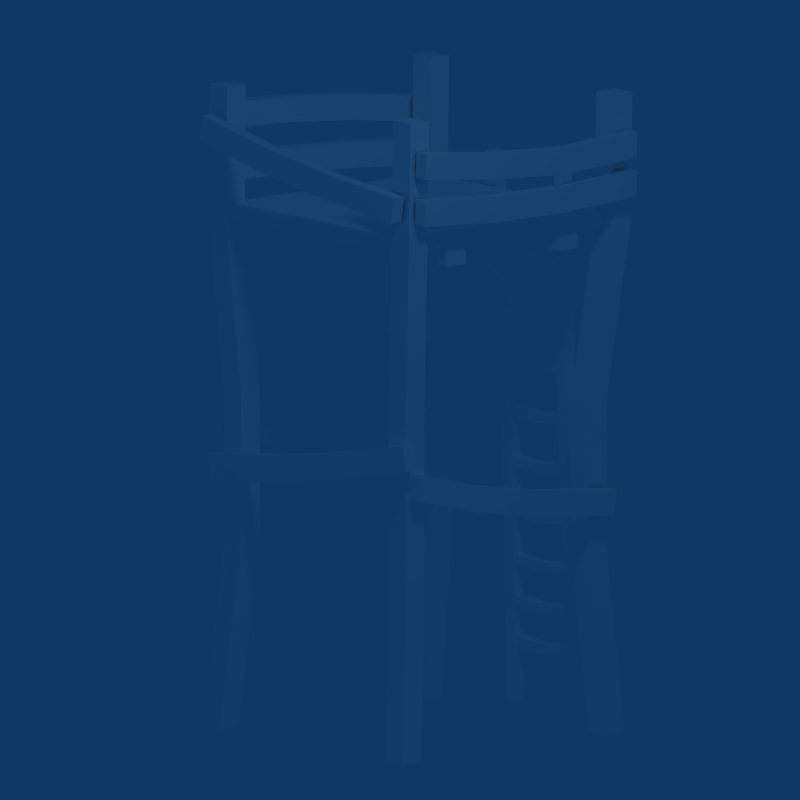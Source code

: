 # Source: Lookout.blend  (saved by Blender 2.49.2; exported with 4.5.12 LTS)
import bpy
from mathutils import Matrix  # noqa: F401  (used for matrix-valued properties, if any)

bpy.ops.wm.read_factory_settings(use_empty=True)
scene = bpy.context.scene
scene.name = 'Scene'

# ---- collections
col_collection_1 = bpy.data.collections.new('Collection 1'); scene.collection.children.link(col_collection_1)

# ---- materials (node trees are filled in below, after node groups)
mat_lookout = bpy.data.materials.new('Lookout')
mat_lookout.alpha_threshold = 0.0
mat_lookout.diffuse_color = (1.0, 1.0, 1.0, 1.0)
mat_lookout.roughness = 0.5
mat_lookout.specular_intensity = 0.08795
mat_lookout.line_color = (0.0, 0.0, 0.0, 1.0)

# ---- node groups
ng_auto_smooth = bpy.data.node_groups.new('Auto Smooth', 'GeometryNodeTree')
_s = ng_auto_smooth.interface.new_socket(name='Geometry', in_out='OUTPUT', socket_type='NodeSocketGeometry')
_s = ng_auto_smooth.interface.new_socket(name='Geometry', in_out='INPUT', socket_type='NodeSocketGeometry')
_s = ng_auto_smooth.interface.new_socket(name='Angle', in_out='INPUT', socket_type='NodeSocketFloat')
_s.subtype = 'ANGLE'
_s.min_value = 0.0
_s.max_value = 3.142
ng_auto_smooth.is_modifier = True
_N = ng_auto_smooth.nodes; _L = ng_auto_smooth.links
n0 = _N.new('NodeGroupOutput'); n0.name = 'Group Output'; n0.location = (480, -100)
n1 = _N.new('NodeGroupInput'); n1.name = 'Group Input'; n1.location = (-420, -300)
n2 = _N.new('NodeGroupInput'); n2.name = 'Group Input.001'; n2.location = (-60, -100)
n3 = _N.new('GeometryNodeSetShadeSmooth'); n3.name = 'Set Shade Smooth'; n3.location = (120, -100)
n3.domain = 'EDGE'
n4 = _N.new('GeometryNodeSetShadeSmooth'); n4.name = 'Set Shade Smooth.001'; n4.location = (300, -100)
n5 = _N.new('GeometryNodeInputMeshEdgeAngle'); n5.name = 'Edge Angle'; n5.location = (-420, -220)
n6 = _N.new('GeometryNodeInputEdgeSmooth'); n6.name = 'Is Edge Smooth'; n6.location = (-60, -160)
n7 = _N.new('GeometryNodeInputShadeSmooth'); n7.name = 'Is Face Smooth'; n7.location = (-240, -340)
n8 = _N.new('FunctionNodeBooleanMath'); n8.name = 'Boolean Math'; n8.location = (-60, -220)
n9 = _N.new('FunctionNodeCompare'); n9.name = 'Compare'; n9.location = (-240, -180)
n9.operation = 'LESS_EQUAL'
_L.new(n5.outputs[0], n9.inputs[0])
_L.new(n4.outputs[0], n0.inputs[0])
_L.new(n1.outputs[1], n9.inputs[1])
_L.new(n9.outputs[0], n8.inputs[0])
_L.new(n7.outputs[0], n8.inputs[1])
_L.new(n2.outputs[0], n3.inputs[0])
_L.new(n6.outputs[0], n3.inputs[1])
_L.new(n3.outputs[0], n4.inputs[0])
_L.new(n8.outputs[0], n3.inputs[2])
n0.is_active_output = True

# ---- material node trees

# ---- world
world_world = bpy.data.worlds.new('World'); scene.world = world_world
world_world.color = (0.05656, 0.2208, 0.4)
world_world.use_sun_shadow = False
world_world.sun_shadow_jitter_overblur = 0.0
world_world.cycles.sampling_method = 'MANUAL'
world_world.cycles.sample_map_resolution = 256

# ---- cameras
cam_camera = bpy.data.cameras.new('Camera')
cam_camera.type = 'ORTHO'
cam_camera.passepartout_alpha = 0.2
cam_camera.clip_end = 100.0
cam_camera.lens = 35.0
cam_camera.ortho_scale = 11.79
cam_camera.show_passepartout = False
cam_camera.show_safe_areas = True
cam_camera.dof.focus_distance = 0.0
cam_camera.dof.aperture_fstop = 128.0

# ---- lights
light_spot = bpy.data.lights.new('Spot', 'POINT')
light_spot.transmission_factor = 0.0
light_spot.cutoff_distance = 30.0
light_spot.energy = 365.4
light_spot.shadow_buffer_clip_start = 1.001
light_spot.shadow_soft_size = 1.0
light_spot.shadow_maximum_resolution = 0.006
light_spot.use_absolute_resolution = True
light_spot.cycles.use_multiple_importance_sampling = False

# ---- meshes
me_lookout = bpy.data.meshes.new('Lookout')
me_lookout.from_pydata([(1.917, -2.004, 7.851), (-2.144, -2.004, 7.851), (-2.144, 2.057, 7.851), (1.917, 2.057, 7.851), (1.917, 2.057, 7.598), (-2.144, 2.057, 7.598), (-2.144, -2.004, 7.598), (1.917, -2.004, 7.598), (-1.922, -2.162, 0.02708), (-2.298, -2.162, 0.02708), (-2.298, -1.787, 0.02708), (-1.922, -1.787, 0.02708), (-1.922, -1.787, 9.627), (-2.298, -1.787, 9.627), (-2.298, -2.162, 9.627), (-1.922, -2.162, 9.627), (-1.742, -1.601, 5.06), (-2.117, -1.601, 5.06), (-1.742, -1.976, 5.06), (-2.117, -1.976, 5.06), (-1.649, -1.643, 2.714), (-2.024, -1.643, 2.714), (-1.649, -2.018, 2.714), (-2.024, -2.018, 2.714), (-1.922, -1.787, 7.675), (-2.298, -1.787, 7.675), (-1.922, -2.162, 7.675), (-2.298, -2.162, 7.675), (1.729, -2.191, 7.675), (2.104, -2.191, 7.675), (1.729, -1.815, 7.675), (2.104, -1.815, 7.675), (1.405, -1.865, 2.646), (1.781, -1.865, 2.646), (1.405, -1.49, 2.646), (1.781, -1.49, 2.646), (1.467, -1.973, 5.079), (1.842, -1.973, 5.079), (1.467, -1.597, 5.079), (1.842, -1.597, 5.079), (2.104, -2.191, 9.627), (1.729, -2.191, 9.627), (1.729, -1.815, 9.627), (2.104, -1.815, 9.627), (2.104, -1.815, 0.02708), (1.729, -1.815, 0.02708), (1.729, -2.191, 0.02708), (2.104, -2.191, 0.02708), (2.104, 1.873, 0.02708), (1.729, 1.873, 0.02708), (1.729, 2.248, 0.02708), (2.104, 2.248, 0.02708), (2.104, 2.248, 9.627), (1.729, 2.248, 9.627), (1.729, 1.873, 9.627), (2.104, 1.873, 9.627), (1.858, 2.04, 5.055), (1.482, 2.04, 5.055), (1.858, 1.665, 5.055), (1.482, 1.665, 5.055), (1.927, 2.019, 2.703), (1.552, 2.019, 2.703), (1.927, 1.644, 2.703), (1.552, 1.644, 2.703), (2.104, 2.248, 7.675), (1.729, 2.248, 7.675), (2.104, 1.873, 7.675), (1.729, 1.873, 7.675), (-2.298, 1.901, 7.675), (-1.922, 1.901, 7.675), (-2.298, 2.277, 7.675), (-1.922, 2.277, 7.675), (-1.909, 1.718, 2.653), (-1.533, 1.718, 2.653), (-1.909, 2.093, 2.653), (-1.533, 2.093, 2.653), (-1.911, 1.618, 5.006), (-1.536, 1.618, 5.006), (-1.911, 1.993, 5.006), (-1.536, 1.993, 5.006), (-1.922, 1.901, 9.627), (-2.298, 1.901, 9.627), (-2.298, 2.277, 9.627), (-1.922, 2.277, 9.627), (-1.922, 2.277, 0.02708), (-2.298, 2.277, 0.02708), (-2.298, 1.901, 0.02708), (-1.922, 1.901, 0.02708), (-2.338, 2.156, 8.971), (-2.338, 2.125, 8.584), (-2.547, 2.156, 8.971), (-2.547, 2.125, 8.584), (-2.547, -2.097, 8.916), (-2.547, -2.067, 9.303), (-2.338, -2.097, 8.916), (-2.338, -2.067, 9.303), (-2.338, -2.077, 8.506), (-2.338, -2.093, 8.118), (-2.547, -2.077, 8.506), (-2.547, -2.093, 8.118), (-2.547, 2.139, 7.943), (-2.547, 2.155, 8.331), (-2.338, 2.139, 7.943), (-2.338, 2.155, 8.331), (2.045, -2.449, 8.536), (1.984, -2.449, 8.153), (2.045, -2.239, 8.536), (1.984, -2.239, 8.153), (-2.199, -2.239, 8.818), (-2.138, -2.239, 9.201), (-2.199, -2.449, 8.818), (-2.138, -2.449, 9.201), (2.137, -2.102, 8.498), (2.137, -2.102, 8.11), (2.346, -2.102, 8.498), (2.346, -2.102, 8.11), (2.346, 2.134, 8.11), (2.346, 2.134, 8.498), (2.137, 2.134, 8.11), (2.137, 2.134, 8.498), (2.137, 2.14, 9.072), (2.137, 2.128, 8.684), (2.346, 2.14, 9.072), (2.346, 2.128, 8.684), (2.346, -2.105, 8.815), (2.346, -2.094, 9.202), (2.137, -2.105, 8.815), (2.137, -2.094, 9.202), (0.5785, -2.239, 8.302), (-0.816, -2.239, 8.524), (0.5785, -2.449, 8.302), (-0.816, -2.449, 8.524), (0.6393, -2.239, 8.685), (-0.7551, -2.239, 8.907), (0.6393, -2.449, 8.685), (-0.7551, -2.449, 8.907), (-2.547, 0.7236, 8.769), (-2.547, -0.684, 8.88), (-2.338, 0.7236, 8.769), (-2.338, -0.684, 8.88), (-2.547, 0.754, 9.156), (-2.547, -0.6536, 9.266), (-2.338, 0.754, 9.156), (-2.338, -0.6536, 9.266), (-2.338, -0.6643, 8.495), (-2.338, 0.7465, 8.437), (-2.547, -0.6643, 8.495), (-2.547, 0.7465, 8.437), (-2.338, -0.6803, 8.107), (-2.338, 0.7304, 8.049), (-2.547, -0.6803, 8.107), (-2.547, 0.7304, 8.049), (2.137, 0.7289, 8.98), (2.137, -0.6811, 9.054), (2.346, 0.7289, 8.98), (2.346, -0.6811, 9.054), (2.137, 0.7085, 8.592), (2.137, -0.7015, 8.667), (2.346, 0.7085, 8.592), (2.346, -0.7015, 8.667), (2.346, -0.6904, 8.021), (2.346, 0.7216, 8.021), (2.137, -0.6904, 8.021), (2.137, 0.7216, 8.021), (2.346, -0.6904, 8.409), (2.346, 0.7216, 8.409), (2.137, -0.6904, 8.409), (2.137, 0.7216, 8.409), (-0.8031, -2.175, 4.268), (0.5908, -2.156, 4.492), (-0.8059, -1.966, 4.268), (0.588, -1.946, 4.492), (-0.7414, -2.175, 3.885), (0.6525, -2.156, 4.109), (-0.7443, -1.966, 3.885), (0.6496, -1.946, 4.109), (-2.209, -2.195, 4.117), (-2.147, -2.195, 3.734), (-2.211, -1.985, 4.116), (-2.15, -1.985, 3.733), (2.032, -1.927, 4.406), (1.97, -1.927, 4.789), (2.035, -2.137, 4.406), (1.973, -2.137, 4.789), (1.805, -1.798, 4.32), (1.801, -1.859, 3.937), (2.015, -1.807, 4.32), (2.011, -1.868, 3.937), (2.062, -0.6621, 3.636), (1.852, -0.6532, 3.637), (2.066, -0.6015, 4.019), (1.856, -0.5925, 4.02), (1.903, 0.5233, 3.843), (1.9, 0.4627, 3.46), (2.113, 0.5143, 3.842), (2.109, 0.4537, 3.459), (1.962, 1.928, 3.337), (2.171, 1.919, 3.336), (2.175, 1.98, 3.719), (1.965, 1.988, 3.72), (-1.982, 1.882, 5.137), (-2.054, 1.928, 5.516), (-2.188, 1.881, 5.098), (-2.26, 1.927, 5.477), (-2.443, -1.897, 5.895), (-2.372, -1.943, 5.517), (-2.237, -1.896, 5.934), (-2.166, -1.942, 5.555), (-2.321, 0.6521, 5.545), (-2.382, -0.6227, 5.684), (-2.311, -0.6685, 5.305), (-2.25, 0.6062, 5.194), (-2.176, -0.6215, 5.723), (-2.115, 0.6533, 5.583), (-2.105, -0.6673, 5.344), (-2.044, 0.6074, 5.205), (-1.976, 0.6517, 4.376), (-2.04, -0.6206, 4.217), (-2.027, 0.6076, 4.758), (-2.092, -0.6647, 4.599), (-2.182, 0.6524, 4.376), (-2.248, -0.6134, 4.19), (-2.3, -0.6576, 4.572), (-2.235, 0.6147, 4.731), (-2.102, -1.91, 4.128), (-2.153, -1.954, 4.51), (-2.31, -1.902, 4.1), (-2.361, -1.947, 4.482), (-2.167, 1.87, 4.96), (-2.115, 1.914, 4.578), (-1.959, 1.863, 4.987), (-1.907, 1.907, 4.605), (-0.6814, 2.248, 8.381), (-0.6814, 2.055, 8.368), (-0.8742, 2.055, 8.368), (-0.8742, 2.248, 8.381), (-0.8742, 2.798, 0.09108), (-0.8742, 2.606, 0.0783), (-0.6814, 2.606, 0.0783), (-0.6814, 2.798, 0.09108), (-0.7463, 2.523, 4.236), (-0.7463, 2.331, 4.223), (-0.5535, 2.523, 4.236), (-0.5535, 2.331, 4.223), (-0.7874, 2.661, 2.164), (-0.7874, 2.468, 2.151), (-0.5946, 2.661, 2.164), (-0.5946, 2.468, 2.151), (-0.7874, 2.385, 6.308), (-0.7874, 2.193, 6.296), (-0.5946, 2.385, 6.308), (-0.5946, 2.193, 6.296), (0.5324, 2.193, 6.296), (0.5324, 2.385, 6.308), (0.7252, 2.193, 6.296), (0.7252, 2.385, 6.308), (0.5324, 2.468, 2.151), (0.5324, 2.661, 2.164), (0.7252, 2.468, 2.151), (0.7252, 2.661, 2.164), (0.4912, 2.331, 4.223), (0.4912, 2.523, 4.236), (0.6841, 2.331, 4.223), (0.6841, 2.523, 4.236), (0.6191, 2.798, 0.09108), (0.6191, 2.606, 0.0783), (0.812, 2.606, 0.0783), (0.812, 2.798, 0.09108), (0.812, 2.248, 8.381), (0.812, 2.055, 8.368), (0.6191, 2.055, 8.368), (0.6191, 2.248, 8.381), (0.681, 2.718, 1.091), (0.681, 2.724, 0.9422), (0.681, 2.576, 0.936), (0.681, 2.569, 1.084), (-0.7458, 2.724, 0.9422), (-0.7458, 2.576, 0.936), (-0.7458, 2.718, 1.091), (-0.7458, 2.569, 1.084), (-0.03241, 2.726, 0.8943), (-0.03241, 2.578, 0.8881), (-0.03241, 2.72, 1.043), (-0.03241, 2.571, 1.036), (-0.03241, 2.517, 1.647), (-0.03241, 2.665, 1.654), (-0.03241, 2.523, 1.499), (-0.03241, 2.671, 1.505), (-0.7458, 2.515, 1.695), (-0.7458, 2.663, 1.701), (-0.7458, 2.521, 1.547), (-0.7458, 2.669, 1.553), (0.681, 2.515, 1.695), (0.681, 2.521, 1.547), (0.681, 2.669, 1.553), (0.681, 2.663, 1.701), (0.6308, 2.636, 2.331), (0.6308, 2.642, 2.182), (0.6308, 2.494, 2.176), (0.6308, 2.487, 2.324), (-0.6956, 2.642, 2.182), (-0.6956, 2.494, 2.176), (-0.6956, 2.636, 2.331), (-0.6956, 2.487, 2.324), (-0.03241, 2.644, 2.134), (-0.03241, 2.496, 2.128), (-0.03241, 2.638, 2.283), (-0.03241, 2.489, 2.276), (-0.03241, 2.435, 3.015), (-0.03241, 2.583, 3.021), (-0.03241, 2.441, 2.867), (-0.03241, 2.589, 2.873), (-0.6541, 2.433, 3.063), (-0.6541, 2.581, 3.069), (-0.6541, 2.439, 2.914), (-0.6541, 2.587, 2.921), (0.5893, 2.433, 3.063), (0.5893, 2.439, 2.914), (0.5893, 2.587, 2.921), (0.5893, 2.581, 3.069), (0.5967, 2.526, 3.826), (0.5967, 2.533, 3.677), (0.5967, 2.384, 3.671), (0.5967, 2.378, 3.82), (-0.6615, 2.533, 3.677), (-0.6615, 2.384, 3.671), (-0.6615, 2.526, 3.826), (-0.6615, 2.378, 3.82), (-0.03241, 2.535, 3.629), (-0.03241, 2.386, 3.623), (-0.03241, 2.528, 3.778), (-0.03241, 2.38, 3.772), (-0.03241, 2.344, 4.528), (-0.03241, 2.492, 4.535), (-0.03241, 2.35, 4.38), (-0.03241, 2.498, 4.386), (-0.6541, 2.342, 4.576), (-0.6541, 2.49, 4.583), (-0.6541, 2.348, 4.428), (-0.6541, 2.496, 4.434), (0.5893, 2.342, 4.576), (0.5893, 2.348, 4.428), (0.5893, 2.496, 4.434), (0.5893, 2.49, 4.583), (0.6308, 2.426, 5.385), (0.6308, 2.432, 5.236), (0.6308, 2.284, 5.23), (0.6308, 2.278, 5.379), (-0.6956, 2.432, 5.236), (-0.6956, 2.284, 5.23), (-0.6956, 2.426, 5.385), (-0.6956, 2.278, 5.379), (-0.03241, 2.434, 5.189), (-0.03241, 2.286, 5.182), (-0.03241, 2.428, 5.337), (-0.03241, 2.28, 5.331), (-0.03241, 2.234, 6.151), (-0.03241, 2.383, 6.157), (-0.03241, 2.24, 6.003), (-0.03241, 2.389, 6.009), (-0.7458, 2.232, 6.199), (-0.7458, 2.381, 6.205), (-0.7458, 2.238, 6.051), (-0.7458, 2.387, 6.057), (0.681, 2.232, 6.199), (0.681, 2.238, 6.051), (0.681, 2.387, 6.057), (0.681, 2.381, 6.205), (0.681, 2.318, 7.055), (0.681, 2.324, 6.906), (0.681, 2.175, 6.9), (0.681, 2.169, 7.048), (-0.7458, 2.324, 6.906), (-0.7458, 2.175, 6.9), (-0.7458, 2.318, 7.055), (-0.7458, 2.169, 7.048), (-0.03241, 2.326, 6.858), (-0.03241, 2.177, 6.852), (-0.03241, 2.32, 7.007), (-0.03241, 2.171, 7.001), (-0.03241, 2.129, 7.713), (-0.03241, 2.278, 7.72), (-0.03241, 2.136, 7.565), (-0.03241, 2.284, 7.571), (-0.7458, 2.127, 7.761), (-0.7458, 2.276, 7.768), (-0.7458, 2.134, 7.613), (-0.7458, 2.282, 7.619), (0.681, 2.127, 7.761), (0.681, 2.134, 7.613), (0.681, 2.282, 7.619), (0.681, 2.276, 7.768), (2.032, -1.378, 7.391), (2.037, -0.9905, 7.391), (2.033, -1.378, 7.601), (2.038, -0.9904, 7.601), (-2.198, -0.9378, 7.617), (-2.203, -1.326, 7.617), (-2.199, -0.9379, 7.407), (-2.204, -1.326, 7.408), (0.6266, -0.8992, 7.606), (-0.7852, -0.8817, 7.612), (0.6258, -0.8993, 7.397), (-0.786, -0.8817, 7.402), (0.6218, -1.287, 7.606), (-0.79, -1.27, 7.612), (0.621, -1.287, 7.397), (-0.7908, -1.27, 7.402), (0.6248, 1.194, 7.396), (-0.787, 1.211, 7.403), (0.6258, 1.194, 7.606), (-0.786, 1.211, 7.613), (0.62, 0.8058, 7.396), (-0.7919, 0.8233, 7.403), (0.621, 0.8057, 7.605), (-0.7908, 0.8232, 7.612), (2.038, 1.25, 7.389), (2.033, 0.862, 7.389), (2.039, 1.25, 7.599), (2.034, 0.8619, 7.599), (-2.202, 0.9144, 7.619), (-2.197, 1.302, 7.62), (-2.203, 0.9145, 7.41), (-2.198, 1.302, 7.41)], [], [(0, 3, 2, 1), (2, 3, 4, 5), (3, 0, 7, 4), (0, 1, 6, 7), (1, 2, 5, 6), (5, 4, 7, 6), (10, 11, 8, 9), (15, 12, 13, 14), (11, 10, 21, 20), (20, 21, 17, 16), (8, 11, 20, 22), (22, 20, 16, 18), (9, 8, 22, 23), (23, 22, 18, 19), (10, 9, 23, 21), (21, 23, 19, 17), (16, 17, 25, 24), (24, 25, 13, 12), (18, 16, 24, 26), (26, 24, 12, 15), (19, 18, 26, 27), (27, 26, 15, 14), (17, 19, 27, 25), (25, 27, 14, 13), (30, 28, 41, 42), (38, 36, 28, 30), (28, 29, 40, 41), (36, 37, 29, 28), (29, 31, 43, 40), (37, 39, 31, 29), (31, 30, 42, 43), (39, 38, 30, 31), (34, 32, 36, 38), (45, 46, 32, 34), (32, 33, 37, 36), (46, 47, 33, 32), (33, 35, 39, 37), (47, 44, 35, 33), (35, 34, 38, 39), (44, 45, 34, 35), (40, 43, 42, 41), (45, 44, 47, 46), (50, 51, 48, 49), (55, 52, 53, 54), (51, 50, 61, 60), (60, 61, 57, 56), (48, 51, 60, 62), (62, 60, 56, 58), (49, 48, 62, 63), (63, 62, 58, 59), (50, 49, 63, 61), (61, 63, 59, 57), (56, 57, 65, 64), (64, 65, 53, 52), (58, 56, 64, 66), (66, 64, 52, 55), (59, 58, 66, 67), (67, 66, 55, 54), (57, 59, 67, 65), (65, 67, 54, 53), (70, 68, 81, 82), (78, 76, 68, 70), (68, 69, 80, 81), (76, 77, 69, 68), (69, 71, 83, 80), (77, 79, 71, 69), (71, 70, 82, 83), (79, 78, 70, 71), (74, 72, 76, 78), (85, 86, 72, 74), (72, 73, 77, 76), (86, 87, 73, 72), (73, 75, 79, 77), (87, 84, 75, 73), (75, 74, 78, 79), (84, 85, 74, 75), (80, 83, 82, 81), (85, 84, 87, 86), (89, 91, 90, 88), (93, 92, 94, 95), (98, 99, 97, 96), (102, 100, 101, 103), (105, 107, 106, 104), (109, 108, 110, 111), (113, 115, 114, 112), (117, 116, 118, 119), (122, 123, 121, 120), (126, 124, 125, 127), (107, 105, 130, 128), (128, 130, 131, 129), (129, 131, 110, 108), (106, 107, 128, 132), (132, 128, 129, 133), (133, 129, 108, 109), (104, 106, 132, 134), (134, 132, 133, 135), (135, 133, 109, 111), (105, 104, 134, 130), (130, 134, 135, 131), (131, 135, 111, 110), (91, 89, 138, 136), (136, 138, 139, 137), (137, 139, 94, 92), (90, 91, 136, 140), (140, 136, 137, 141), (141, 137, 92, 93), (88, 90, 140, 142), (142, 140, 141, 143), (143, 141, 93, 95), (89, 88, 142, 138), (138, 142, 143, 139), (139, 143, 95, 94), (102, 103, 145, 149), (149, 145, 144, 148), (148, 144, 96, 97), (103, 101, 147, 145), (145, 147, 146, 144), (144, 146, 98, 96), (101, 100, 151, 147), (147, 151, 150, 146), (146, 150, 99, 98), (100, 102, 149, 151), (151, 149, 148, 150), (150, 148, 97, 99), (126, 127, 153, 157), (157, 153, 152, 156), (156, 152, 120, 121), (127, 125, 155, 153), (153, 155, 154, 152), (152, 154, 122, 120), (125, 124, 159, 155), (155, 159, 158, 154), (154, 158, 123, 122), (124, 126, 157, 159), (159, 157, 156, 158), (158, 156, 121, 123), (115, 113, 162, 160), (160, 162, 163, 161), (161, 163, 118, 116), (114, 115, 160, 164), (164, 160, 161, 165), (165, 161, 116, 117), (112, 114, 164, 166), (166, 164, 165, 167), (167, 165, 117, 119), (113, 112, 166, 162), (162, 166, 167, 163), (163, 167, 119, 118), (172, 168, 176, 177), (173, 169, 168, 172), (182, 183, 169, 173), (168, 170, 178, 176), (169, 171, 170, 168), (183, 181, 171, 169), (170, 174, 179, 178), (171, 175, 174, 170), (181, 180, 175, 171), (174, 172, 177, 179), (175, 173, 172, 174), (180, 182, 173, 175), (178, 179, 177, 176), (182, 180, 181, 183), (185, 187, 186, 184), (185, 189, 188, 187), (187, 188, 190, 186), (186, 190, 191, 184), (184, 191, 189, 185), (191, 192, 193, 189), (190, 194, 192, 191), (188, 195, 194, 190), (189, 193, 195, 188), (193, 196, 197, 195), (195, 197, 198, 194), (194, 198, 199, 192), (192, 199, 196, 193), (197, 196, 199, 198), (201, 200, 202, 203), (205, 207, 206, 204), (203, 202, 211, 208), (208, 211, 210, 209), (209, 210, 205, 204), (201, 203, 208, 213), (213, 208, 209, 212), (212, 209, 204, 206), (200, 201, 213, 215), (215, 213, 212, 214), (214, 212, 206, 207), (202, 200, 215, 211), (211, 215, 214, 210), (210, 214, 207, 205), (221, 217, 224, 226), (220, 216, 217, 221), (229, 231, 216, 220), (217, 219, 225, 224), (216, 218, 219, 217), (231, 230, 218, 216), (219, 222, 227, 225), (218, 223, 222, 219), (230, 228, 223, 218), (222, 221, 226, 227), (223, 220, 221, 222), (228, 229, 220, 223), (226, 224, 225, 227), (230, 231, 229, 228), (234, 233, 232, 235), (239, 238, 237, 236), (240, 244, 245, 241), (244, 236, 237, 245), (242, 246, 244, 240), (246, 239, 236, 244), (243, 247, 246, 242), (247, 238, 239, 246), (241, 245, 247, 243), (245, 237, 238, 247), (235, 248, 249, 234), (248, 240, 241, 249), (232, 250, 248, 235), (250, 242, 240, 248), (233, 251, 250, 232), (251, 243, 242, 250), (234, 249, 251, 233), (249, 241, 243, 251), (254, 252, 260, 262), (269, 270, 252, 254), (252, 253, 261, 260), (270, 271, 253, 252), (253, 255, 263, 261), (271, 268, 255, 253), (255, 254, 262, 263), (268, 269, 254, 255), (258, 256, 265, 266), (262, 260, 256, 258), (256, 257, 264, 265), (260, 261, 257, 256), (257, 259, 267, 264), (261, 263, 259, 257), (259, 258, 266, 267), (263, 262, 258, 259), (264, 267, 266, 265), (269, 268, 271, 270), (273, 274, 281, 280), (280, 281, 277, 276), (272, 273, 280, 282), (282, 280, 276, 278), (275, 272, 282, 283), (283, 282, 278, 279), (275, 283, 281, 274), (283, 279, 277, 281), (284, 288, 290, 286), (292, 284, 286, 293), (284, 285, 289, 288), (292, 295, 285, 284), (285, 287, 291, 289), (295, 294, 287, 285), (287, 286, 290, 291), (294, 293, 286, 287), (297, 298, 305, 304), (304, 305, 301, 300), (296, 297, 304, 306), (306, 304, 300, 302), (299, 296, 306, 307), (307, 306, 302, 303), (299, 307, 305, 298), (307, 303, 301, 305), (308, 312, 314, 310), (316, 308, 310, 317), (308, 309, 313, 312), (316, 319, 309, 308), (309, 311, 315, 313), (319, 318, 311, 309), (311, 310, 314, 315), (318, 317, 310, 311), (321, 322, 329, 328), (328, 329, 325, 324), (320, 321, 328, 330), (330, 328, 324, 326), (323, 320, 330, 331), (331, 330, 326, 327), (323, 331, 329, 322), (331, 327, 325, 329), (332, 336, 338, 334), (340, 332, 334, 341), (332, 333, 337, 336), (340, 343, 333, 332), (333, 335, 339, 337), (343, 342, 335, 333), (335, 334, 338, 339), (342, 341, 334, 335), (345, 346, 353, 352), (352, 353, 349, 348), (344, 345, 352, 354), (354, 352, 348, 350), (347, 344, 354, 355), (355, 354, 350, 351), (347, 355, 353, 346), (355, 351, 349, 353), (356, 360, 362, 358), (364, 356, 358, 365), (356, 357, 361, 360), (364, 367, 357, 356), (357, 359, 363, 361), (367, 366, 359, 357), (359, 358, 362, 363), (366, 365, 358, 359), (369, 370, 377, 376), (376, 377, 373, 372), (368, 369, 376, 378), (378, 376, 372, 374), (371, 368, 378, 379), (379, 378, 374, 375), (371, 379, 377, 370), (379, 375, 373, 377), (380, 384, 386, 382), (388, 380, 382, 389), (380, 381, 385, 384), (388, 391, 381, 380), (381, 383, 387, 385), (391, 390, 383, 381), (383, 382, 386, 387), (390, 389, 382, 383), (393, 395, 394, 392), (397, 396, 398, 399), (395, 393, 402, 400), (400, 402, 403, 401), (401, 403, 398, 396), (394, 395, 400, 404), (404, 400, 401, 405), (405, 401, 396, 397), (392, 394, 404, 406), (406, 404, 405, 407), (407, 405, 397, 399), (393, 392, 406, 402), (402, 406, 407, 403), (403, 407, 399, 398), (412, 408, 416, 417), (413, 409, 408, 412), (422, 423, 409, 413), (408, 410, 418, 416), (409, 411, 410, 408), (423, 421, 411, 409), (410, 414, 419, 418), (411, 415, 414, 410), (421, 420, 415, 411), (414, 412, 417, 419), (415, 413, 412, 414), (420, 422, 413, 415), (418, 419, 417, 416), (422, 420, 421, 423)])
me_lookout.polygons.foreach_set('use_smooth', [True] * 348)
_uv = me_lookout.uv_layers.new(name='UVTex')
_uv.uv.foreach_set('vector', [0.3748, 0.5516, 0.3748, 0.867, 0.05941, 0.867, 0.05941, 0.5516, 0.05941, 0.867, 0.3748, 0.867, 0.372, 0.908, 0.05659, 0.908, 0.3748, 0.867, 0.3748, 0.5516, 0.4159, 0.5544, 0.4159, 0.8698, 0.3748, 0.5516, 0.05941, 0.5516, 0.06223, 0.5105, 0.3776, 0.5105, 0.05941, 0.5516, 0.05941, 0.867, 0.01835, 0.8641, 0.01835, 0.5487, 0.3965, 0.1379, 0.3965, 0.4993, 0.03516, 0.4993, 0.03516, 0.1379, 0.5121, 0.05001, 0.5459, 0.05269, 0.5459, 0.05269, 0.5121, 0.05001, 0.5424, 0.9533, 0.5423, 0.9878, 0.5082, 0.9877, 0.5082, 0.9532, 0.4435, 0.05403, 0.4772, 0.05032, 0.4738, 0.3102, 0.4391, 0.31, 0.4391, 0.31, 0.4738, 0.3102, 0.4749, 0.5347, 0.4409, 0.5333, 0.5459, 0.05269, 0.5796, 0.05412, 0.5791, 0.3098, 0.5439, 0.3085, 0.5439, 0.3085, 0.5791, 0.3098, 0.5771, 0.533, 0.5425, 0.5332, 0.5121, 0.05001, 0.5459, 0.05269, 0.5439, 0.3085, 0.509, 0.3089, 0.509, 0.3089, 0.5439, 0.3085, 0.5425, 0.5332, 0.5083, 0.5349, 0.4772, 0.05032, 0.5121, 0.05001, 0.509, 0.3089, 0.4738, 0.3102, 0.4738, 0.3102, 0.509, 0.3089, 0.5083, 0.5349, 0.4749, 0.5347, 0.4409, 0.5333, 0.4749, 0.5347, 0.4742, 0.7746, 0.4398, 0.7748, 0.4398, 0.7748, 0.4742, 0.7746, 0.4741, 0.9532, 0.4399, 0.9531, 0.5425, 0.5332, 0.5771, 0.533, 0.5776, 0.7749, 0.5429, 0.7749, 0.5429, 0.7749, 0.5776, 0.7749, 0.5773, 0.9533, 0.5424, 0.9533, 0.5083, 0.5349, 0.5425, 0.5332, 0.5429, 0.7749, 0.5085, 0.7746, 0.5085, 0.7746, 0.5429, 0.7749, 0.5424, 0.9533, 0.5082, 0.9532, 0.4749, 0.5347, 0.5083, 0.5349, 0.5085, 0.7746, 0.4742, 0.7746, 0.4742, 0.7746, 0.5085, 0.7746, 0.5082, 0.9532, 0.4741, 0.9532, 0.4742, 0.7746, 0.5085, 0.7746, 0.5082, 0.9532, 0.4741, 0.9532, 0.4749, 0.5347, 0.5083, 0.5349, 0.5085, 0.7746, 0.4742, 0.7746, 0.5085, 0.7746, 0.5429, 0.7749, 0.5424, 0.9533, 0.5082, 0.9532, 0.5083, 0.5349, 0.5425, 0.5332, 0.5429, 0.7749, 0.5085, 0.7746, 0.5429, 0.7749, 0.5776, 0.7749, 0.5773, 0.9533, 0.5424, 0.9533, 0.5425, 0.5332, 0.5771, 0.533, 0.5776, 0.7749, 0.5429, 0.7749, 0.4398, 0.7748, 0.4742, 0.7746, 0.4741, 0.9532, 0.4399, 0.9531, 0.4409, 0.5333, 0.4749, 0.5347, 0.4742, 0.7746, 0.4398, 0.7748, 0.4738, 0.3102, 0.509, 0.3089, 0.5083, 0.5349, 0.4749, 0.5347, 0.4772, 0.05032, 0.5121, 0.05001, 0.509, 0.3089, 0.4738, 0.3102, 0.509, 0.3089, 0.5439, 0.3085, 0.5425, 0.5332, 0.5083, 0.5349, 0.5121, 0.05001, 0.5459, 0.05269, 0.5439, 0.3085, 0.509, 0.3089, 0.5439, 0.3085, 0.5791, 0.3098, 0.5771, 0.533, 0.5425, 0.5332, 0.5459, 0.05269, 0.5796, 0.05412, 0.5791, 0.3098, 0.5439, 0.3085, 0.4391, 0.31, 0.4738, 0.3102, 0.4749, 0.5347, 0.4409, 0.5333, 0.4435, 0.05403, 0.4772, 0.05032, 0.4738, 0.3102, 0.4391, 0.31, 0.5424, 0.9533, 0.5423, 0.9878, 0.5082, 0.9877, 0.5082, 0.9532, 0.5124, 0.01158, 0.5464, 0.01162, 0.5459, 0.05269, 0.5121, 0.05001, 0.5124, 0.01158, 0.5464, 0.01162, 0.5459, 0.05269, 0.5121, 0.05001, 0.5424, 0.9533, 0.5423, 0.9878, 0.5082, 0.9877, 0.5082, 0.9532, 0.4435, 0.05403, 0.4772, 0.05032, 0.4738, 0.3102, 0.4391, 0.31, 0.4391, 0.31, 0.4738, 0.3102, 0.4749, 0.5347, 0.4409, 0.5333, 0.5459, 0.05269, 0.5796, 0.05412, 0.5791, 0.3098, 0.5439, 0.3085, 0.5439, 0.3085, 0.5791, 0.3098, 0.5771, 0.533, 0.5425, 0.5332, 0.5121, 0.05001, 0.5459, 0.05269, 0.5439, 0.3085, 0.509, 0.3089, 0.509, 0.3089, 0.5439, 0.3085, 0.5425, 0.5332, 0.5083, 0.5349, 0.4772, 0.05032, 0.5121, 0.05001, 0.509, 0.3089, 0.4738, 0.3102, 0.4738, 0.3102, 0.509, 0.3089, 0.5083, 0.5349, 0.4749, 0.5347, 0.4409, 0.5333, 0.4749, 0.5347, 0.4742, 0.7746, 0.4398, 0.7748, 0.4398, 0.7748, 0.4742, 0.7746, 0.4741, 0.9532, 0.4399, 0.9531, 0.5425, 0.5332, 0.5771, 0.533, 0.5776, 0.7749, 0.5429, 0.7749, 0.5429, 0.7749, 0.5776, 0.7749, 0.5773, 0.9533, 0.5424, 0.9533, 0.5083, 0.5349, 0.5425, 0.5332, 0.5429, 0.7749, 0.5085, 0.7746, 0.5085, 0.7746, 0.5429, 0.7749, 0.5424, 0.9533, 0.5082, 0.9532, 0.4749, 0.5347, 0.5083, 0.5349, 0.5085, 0.7746, 0.4742, 0.7746, 0.4742, 0.7746, 0.5085, 0.7746, 0.5082, 0.9532, 0.4741, 0.9532, 0.4742, 0.7746, 0.5085, 0.7746, 0.5082, 0.9532, 0.4741, 0.9532, 0.4749, 0.5347, 0.5083, 0.5349, 0.5085, 0.7746, 0.4742, 0.7746, 0.5085, 0.7746, 0.5429, 0.7749, 0.5424, 0.9533, 0.5082, 0.9532, 0.5083, 0.5349, 0.5425, 0.5332, 0.5429, 0.7749, 0.5085, 0.7746, 0.5429, 0.7749, 0.5776, 0.7749, 0.5773, 0.9533, 0.5424, 0.9533, 0.5425, 0.5332, 0.5771, 0.533, 0.5776, 0.7749, 0.5429, 0.7749, 0.4398, 0.7748, 0.4742, 0.7746, 0.4741, 0.9532, 0.4399, 0.9531, 0.4409, 0.5333, 0.4749, 0.5347, 0.4742, 0.7746, 0.4398, 0.7748, 0.4738, 0.3102, 0.509, 0.3089, 0.5083, 0.5349, 0.4749, 0.5347, 0.4772, 0.05032, 0.5121, 0.05001, 0.509, 0.3089, 0.4738, 0.3102, 0.509, 0.3089, 0.5439, 0.3085, 0.5425, 0.5332, 0.5083, 0.5349, 0.5121, 0.05001, 0.5459, 0.05269, 0.5439, 0.3085, 0.509, 0.3089, 0.5439, 0.3085, 0.5791, 0.3098, 0.5771, 0.533, 0.5425, 0.5332, 0.5459, 0.05269, 0.5796, 0.05412, 0.5791, 0.3098, 0.5439, 0.3085, 0.4391, 0.31, 0.4738, 0.3102, 0.4749, 0.5347, 0.4409, 0.5333, 0.4435, 0.05403, 0.4772, 0.05032, 0.4738, 0.3102, 0.4391, 0.31, 0.5424, 0.9533, 0.5423, 0.9878, 0.5082, 0.9877, 0.5082, 0.9532, 0.5124, 0.01158, 0.5464, 0.01162, 0.5459, 0.05269, 0.5121, 0.05001, 0.7253, 0.8155, 0.7253, 0.7829, 0.7847, 0.7829, 0.7847, 0.8155, 0.7847, 0.1139, 0.7253, 0.1139, 0.7253, 0.08214, 0.7847, 0.08214, 0.7847, 0.1139, 0.7253, 0.1139, 0.7253, 0.08214, 0.7847, 0.08214, 0.7253, 0.8155, 0.7253, 0.7829, 0.7847, 0.7829, 0.7847, 0.8155, 0.7253, 0.1139, 0.7253, 0.08214, 0.7847, 0.08214, 0.7847, 0.1139, 0.7847, 0.8155, 0.7253, 0.8155, 0.7253, 0.7829, 0.7847, 0.7829, 0.7253, 0.8155, 0.7253, 0.7829, 0.7847, 0.7829, 0.7847, 0.8155, 0.7847, 0.1139, 0.7253, 0.1139, 0.7253, 0.08214, 0.7847, 0.08214, 0.7847, 0.1139, 0.7253, 0.1139, 0.7253, 0.08214, 0.7847, 0.08214, 0.7253, 0.8155, 0.7253, 0.7829, 0.7847, 0.7829, 0.7847, 0.8155, 0.6934, 0.1139, 0.7253, 0.1139, 0.7253, 0.3323, 0.6934, 0.3323, 0.6934, 0.3323, 0.7253, 0.3323, 0.7253, 0.5614, 0.6934, 0.5614, 0.6934, 0.5614, 0.7253, 0.5614, 0.7253, 0.7829, 0.6934, 0.7829, 0.6338, 0.1139, 0.6934, 0.1139, 0.6934, 0.3323, 0.6338, 0.3323, 0.6338, 0.3323, 0.6934, 0.3323, 0.6934, 0.5614, 0.6338, 0.5614, 0.6338, 0.5614, 0.6934, 0.5614, 0.6934, 0.7829, 0.6338, 0.7829, 0.7847, 0.1139, 0.8172, 0.1139, 0.8172, 0.3323, 0.7847, 0.3323, 0.7847, 0.3323, 0.8172, 0.3323, 0.8172, 0.5614, 0.7847, 0.5614, 0.7847, 0.5614, 0.8172, 0.5614, 0.8172, 0.7829, 0.7847, 0.7829, 0.7253, 0.1139, 0.7847, 0.1139, 0.7847, 0.3323, 0.7253, 0.3323, 0.7253, 0.3323, 0.7847, 0.3323, 0.7847, 0.5614, 0.7253, 0.5614, 0.7253, 0.5614, 0.7847, 0.5614, 0.7847, 0.7829, 0.7253, 0.7829, 0.7253, 0.7829, 0.6934, 0.7829, 0.6934, 0.5614, 0.7253, 0.5614, 0.7253, 0.5614, 0.6934, 0.5614, 0.6934, 0.3323, 0.7253, 0.3323, 0.7253, 0.3323, 0.6934, 0.3323, 0.6934, 0.1139, 0.7253, 0.1139, 0.7847, 0.7829, 0.7253, 0.7829, 0.7253, 0.5614, 0.7847, 0.5614, 0.7847, 0.5614, 0.7253, 0.5614, 0.7253, 0.3323, 0.7847, 0.3323, 0.7847, 0.3323, 0.7253, 0.3323, 0.7253, 0.1139, 0.7847, 0.1139, 0.8172, 0.7829, 0.7847, 0.7829, 0.7847, 0.5614, 0.8172, 0.5614, 0.8172, 0.5614, 0.7847, 0.5614, 0.7847, 0.3323, 0.8172, 0.3323, 0.8172, 0.3323, 0.7847, 0.3323, 0.7847, 0.1139, 0.8172, 0.1139, 0.6934, 0.7829, 0.6338, 0.7829, 0.6338, 0.5614, 0.6934, 0.5614, 0.6934, 0.5614, 0.6338, 0.5614, 0.6338, 0.3323, 0.6934, 0.3323, 0.6934, 0.3323, 0.6338, 0.3323, 0.6338, 0.1139, 0.6934, 0.1139, 0.6934, 0.7829, 0.6338, 0.7829, 0.6338, 0.5614, 0.6934, 0.5614, 0.6934, 0.5614, 0.6338, 0.5614, 0.6338, 0.3323, 0.6934, 0.3323, 0.6934, 0.3323, 0.6338, 0.3323, 0.6338, 0.1139, 0.6934, 0.1139, 0.8172, 0.7829, 0.7847, 0.7829, 0.7847, 0.5614, 0.8172, 0.5614, 0.8172, 0.5614, 0.7847, 0.5614, 0.7847, 0.3323, 0.8172, 0.3323, 0.8172, 0.3323, 0.7847, 0.3323, 0.7847, 0.1139, 0.8172, 0.1139, 0.7847, 0.7829, 0.7253, 0.7829, 0.7253, 0.5614, 0.7847, 0.5614, 0.7847, 0.5614, 0.7253, 0.5614, 0.7253, 0.3323, 0.7847, 0.3323, 0.7847, 0.3323, 0.7253, 0.3323, 0.7253, 0.1139, 0.7847, 0.1139, 0.7253, 0.7829, 0.6934, 0.7829, 0.6934, 0.5614, 0.7253, 0.5614, 0.7253, 0.5614, 0.6934, 0.5614, 0.6934, 0.3323, 0.7253, 0.3323, 0.7253, 0.3323, 0.6934, 0.3323, 0.6934, 0.1139, 0.7253, 0.1139, 0.6934, 0.7829, 0.6338, 0.7829, 0.6338, 0.5614, 0.6934, 0.5614, 0.6934, 0.5614, 0.6338, 0.5614, 0.6338, 0.3323, 0.6934, 0.3323, 0.6934, 0.3323, 0.6338, 0.3323, 0.6338, 0.1139, 0.6934, 0.1139, 0.8172, 0.7829, 0.7847, 0.7829, 0.7847, 0.5614, 0.8172, 0.5614, 0.8172, 0.5614, 0.7847, 0.5614, 0.7847, 0.3323, 0.8172, 0.3323, 0.8172, 0.3323, 0.7847, 0.3323, 0.7847, 0.1139, 0.8172, 0.1139, 0.7847, 0.7829, 0.7253, 0.7829, 0.7253, 0.5614, 0.7847, 0.5614, 0.7847, 0.5614, 0.7253, 0.5614, 0.7253, 0.3323, 0.7847, 0.3323, 0.7847, 0.3323, 0.7253, 0.3323, 0.7253, 0.1139, 0.7847, 0.1139, 0.7253, 0.7829, 0.6934, 0.7829, 0.6934, 0.5614, 0.7253, 0.5614, 0.7253, 0.5614, 0.6934, 0.5614, 0.6934, 0.3323, 0.7253, 0.3323, 0.7253, 0.3323, 0.6934, 0.3323, 0.6934, 0.1139, 0.7253, 0.1139, 0.7253, 0.7829, 0.6934, 0.7829, 0.6934, 0.5614, 0.7253, 0.5614, 0.7253, 0.5614, 0.6934, 0.5614, 0.6934, 0.3323, 0.7253, 0.3323, 0.7253, 0.3323, 0.6934, 0.3323, 0.6934, 0.1139, 0.7253, 0.1139, 0.7847, 0.7829, 0.7253, 0.7829, 0.7253, 0.5614, 0.7847, 0.5614, 0.7847, 0.5614, 0.7253, 0.5614, 0.7253, 0.3323, 0.7847, 0.3323, 0.7847, 0.3323, 0.7253, 0.3323, 0.7253, 0.1139, 0.7847, 0.1139, 0.8172, 0.7829, 0.7847, 0.7829, 0.7847, 0.5614, 0.8172, 0.5614, 0.8172, 0.5614, 0.7847, 0.5614, 0.7847, 0.3323, 0.8172, 0.3323, 0.8172, 0.3323, 0.7847, 0.3323, 0.7847, 0.1139, 0.8172, 0.1139, 0.6934, 0.7829, 0.6338, 0.7829, 0.6338, 0.5614, 0.6934, 0.5614, 0.6934, 0.5614, 0.6338, 0.5614, 0.6338, 0.3323, 0.6934, 0.3323, 0.6934, 0.3323, 0.6338, 0.3323, 0.6338, 0.1139, 0.6934, 0.1139, 0.7253, 0.5614, 0.7847, 0.5614, 0.7847, 0.7829, 0.7253, 0.7829, 0.7253, 0.3323, 0.7847, 0.3323, 0.7847, 0.5614, 0.7253, 0.5614, 0.7253, 0.1139, 0.7847, 0.1139, 0.7847, 0.3323, 0.7253, 0.3323, 0.7847, 0.5614, 0.8172, 0.5614, 0.8172, 0.7829, 0.7847, 0.7829, 0.7847, 0.3323, 0.8172, 0.3323, 0.8172, 0.5614, 0.7847, 0.5614, 0.7847, 0.1139, 0.8172, 0.1139, 0.8172, 0.3323, 0.7847, 0.3323, 0.6338, 0.5614, 0.6934, 0.5614, 0.6934, 0.7829, 0.6338, 0.7829, 0.6338, 0.3323, 0.6934, 0.3323, 0.6934, 0.5614, 0.6338, 0.5614, 0.6338, 0.1139, 0.6934, 0.1139, 0.6934, 0.3323, 0.6338, 0.3323, 0.6934, 0.5614, 0.7253, 0.5614, 0.7253, 0.7829, 0.6934, 0.7829, 0.6934, 0.3323, 0.7253, 0.3323, 0.7253, 0.5614, 0.6934, 0.5614, 0.6934, 0.1139, 0.7253, 0.1139, 0.7253, 0.3323, 0.6934, 0.3323, 0.7847, 0.8155, 0.7253, 0.8155, 0.7253, 0.7829, 0.7847, 0.7829, 0.7253, 0.1139, 0.7253, 0.08214, 0.7847, 0.08214, 0.7847, 0.1139, 0.7253, 0.8155, 0.7253, 0.7829, 0.7847, 0.7829, 0.7847, 0.8155, 0.6934, 0.7829, 0.6934, 0.5614, 0.7253, 0.5614, 0.7253, 0.7829, 0.7253, 0.7829, 0.7253, 0.5614, 0.7847, 0.5614, 0.7847, 0.7829, 0.7847, 0.7829, 0.7847, 0.5614, 0.8172, 0.5614, 0.8172, 0.7829, 0.6338, 0.7829, 0.6338, 0.5614, 0.6934, 0.5614, 0.6934, 0.7829, 0.6338, 0.5614, 0.6338, 0.3323, 0.6934, 0.3323, 0.6934, 0.5614, 0.7847, 0.5614, 0.7847, 0.3323, 0.8172, 0.3323, 0.8172, 0.5614, 0.7253, 0.5614, 0.7253, 0.3323, 0.7847, 0.3323, 0.7847, 0.5614, 0.6934, 0.5614, 0.6934, 0.3323, 0.7253, 0.3323, 0.7253, 0.5614, 0.6934, 0.3323, 0.6934, 0.1139, 0.7253, 0.1139, 0.7253, 0.3323, 0.7253, 0.3323, 0.7253, 0.1139, 0.7847, 0.1139, 0.7847, 0.3323, 0.7847, 0.3323, 0.7847, 0.1139, 0.8172, 0.1139, 0.8172, 0.3323, 0.6338, 0.3323, 0.6338, 0.1139, 0.6934, 0.1139, 0.6934, 0.3323, 0.7253, 0.1139, 0.7253, 0.08214, 0.7847, 0.08214, 0.7847, 0.1139, 0.7847, 0.8155, 0.7253, 0.8155, 0.7253, 0.7829, 0.7847, 0.7829, 0.7253, 0.1139, 0.7253, 0.08214, 0.7847, 0.08214, 0.7847, 0.1139, 0.7847, 0.7829, 0.7253, 0.7829, 0.7253, 0.5614, 0.7847, 0.5614, 0.7847, 0.5614, 0.7253, 0.5614, 0.7253, 0.3323, 0.7847, 0.3323, 0.7847, 0.3323, 0.7253, 0.3323, 0.7253, 0.1139, 0.7847, 0.1139, 0.8172, 0.7829, 0.7847, 0.7829, 0.7847, 0.5614, 0.8172, 0.5614, 0.8172, 0.5614, 0.7847, 0.5614, 0.7847, 0.3323, 0.8172, 0.3323, 0.8172, 0.3323, 0.7847, 0.3323, 0.7847, 0.1139, 0.8172, 0.1139, 0.6934, 0.7829, 0.6338, 0.7829, 0.6338, 0.5614, 0.6934, 0.5614, 0.6934, 0.5614, 0.6338, 0.5614, 0.6338, 0.3323, 0.6934, 0.3323, 0.6934, 0.3323, 0.6338, 0.3323, 0.6338, 0.1139, 0.6934, 0.1139, 0.7253, 0.7829, 0.6934, 0.7829, 0.6934, 0.5614, 0.7253, 0.5614, 0.7253, 0.5614, 0.6934, 0.5614, 0.6934, 0.3323, 0.7253, 0.3323, 0.7253, 0.3323, 0.6934, 0.3323, 0.6934, 0.1139, 0.7253, 0.1139, 0.7253, 0.3323, 0.6934, 0.3323, 0.6934, 0.1139, 0.7253, 0.1139, 0.7253, 0.5614, 0.6934, 0.5614, 0.6934, 0.3323, 0.7253, 0.3323, 0.7253, 0.7829, 0.6934, 0.7829, 0.6934, 0.5614, 0.7253, 0.5614, 0.6934, 0.3323, 0.6338, 0.3323, 0.6338, 0.1139, 0.6934, 0.1139, 0.6934, 0.5614, 0.6338, 0.5614, 0.6338, 0.3323, 0.6934, 0.3323, 0.6934, 0.7829, 0.6338, 0.7829, 0.6338, 0.5614, 0.6934, 0.5614, 0.8172, 0.3323, 0.7847, 0.3323, 0.7847, 0.1139, 0.8172, 0.1139, 0.8172, 0.5614, 0.7847, 0.5614, 0.7847, 0.3323, 0.8172, 0.3323, 0.8172, 0.7829, 0.7847, 0.7829, 0.7847, 0.5614, 0.8172, 0.5614, 0.7847, 0.3323, 0.7253, 0.3323, 0.7253, 0.1139, 0.7847, 0.1139, 0.7847, 0.5614, 0.7253, 0.5614, 0.7253, 0.3323, 0.7847, 0.3323, 0.7847, 0.7829, 0.7253, 0.7829, 0.7253, 0.5614, 0.7847, 0.5614, 0.7253, 0.1139, 0.7253, 0.08214, 0.7847, 0.08214, 0.7847, 0.1139, 0.7847, 0.8155, 0.7253, 0.8155, 0.7253, 0.7829, 0.7847, 0.7829, 0.9293, 0.8821, 0.9551, 0.8821, 0.9551, 0.857, 0.9293, 0.857, 0.9551, 0.857, 0.9551, 0.8821, 0.9293, 0.8821, 0.9293, 0.857, 0.9293, 0.436, 0.9293, 0.2238, 0.9024, 0.2238, 0.9024, 0.436, 0.9293, 0.2238, 0.9293, 0.0153, 0.9024, 0.0153, 0.9024, 0.2238, 0.9551, 0.436, 0.9551, 0.2238, 0.9293, 0.2238, 0.9293, 0.436, 0.9551, 0.2238, 0.9551, 0.0153, 0.9293, 0.0153, 0.9293, 0.2238, 0.9838, 0.436, 0.9838, 0.2238, 0.9551, 0.2238, 0.9551, 0.436, 0.9838, 0.2238, 0.9838, 0.0153, 0.9551, 0.0153, 0.9551, 0.2238, 0.9024, 0.436, 0.9024, 0.2238, 0.8754, 0.2238, 0.8754, 0.436, 0.9024, 0.2238, 0.9024, 0.0153, 0.8754, 0.0153, 0.8754, 0.2238, 0.9293, 0.857, 0.9293, 0.648, 0.9024, 0.648, 0.9024, 0.857, 0.9293, 0.648, 0.9293, 0.436, 0.9024, 0.436, 0.9024, 0.648, 0.9551, 0.857, 0.9551, 0.648, 0.9293, 0.648, 0.9293, 0.857, 0.9551, 0.648, 0.9551, 0.436, 0.9293, 0.436, 0.9293, 0.648, 0.9838, 0.857, 0.9838, 0.648, 0.9551, 0.648, 0.9551, 0.857, 0.9838, 0.648, 0.9838, 0.436, 0.9551, 0.436, 0.9551, 0.648, 0.9024, 0.857, 0.9024, 0.648, 0.8754, 0.648, 0.8754, 0.857, 0.9024, 0.648, 0.9024, 0.436, 0.8754, 0.436, 0.8754, 0.648, 0.9024, 0.648, 0.8754, 0.648, 0.8754, 0.436, 0.9024, 0.436, 0.9024, 0.857, 0.8754, 0.857, 0.8754, 0.648, 0.9024, 0.648, 0.9838, 0.648, 0.9551, 0.648, 0.9551, 0.436, 0.9838, 0.436, 0.9838, 0.857, 0.9551, 0.857, 0.9551, 0.648, 0.9838, 0.648, 0.9551, 0.648, 0.9293, 0.648, 0.9293, 0.436, 0.9551, 0.436, 0.9551, 0.857, 0.9293, 0.857, 0.9293, 0.648, 0.9551, 0.648, 0.9293, 0.648, 0.9024, 0.648, 0.9024, 0.436, 0.9293, 0.436, 0.9293, 0.857, 0.9024, 0.857, 0.9024, 0.648, 0.9293, 0.648, 0.9024, 0.2238, 0.8754, 0.2238, 0.8754, 0.0153, 0.9024, 0.0153, 0.9024, 0.436, 0.8754, 0.436, 0.8754, 0.2238, 0.9024, 0.2238, 0.9838, 0.2238, 0.9551, 0.2238, 0.9551, 0.0153, 0.9838, 0.0153, 0.9838, 0.436, 0.9551, 0.436, 0.9551, 0.2238, 0.9838, 0.2238, 0.9551, 0.2238, 0.9293, 0.2238, 0.9293, 0.0153, 0.9551, 0.0153, 0.9551, 0.436, 0.9293, 0.436, 0.9293, 0.2238, 0.9551, 0.2238, 0.9293, 0.2238, 0.9024, 0.2238, 0.9024, 0.0153, 0.9293, 0.0153, 0.9293, 0.436, 0.9024, 0.436, 0.9024, 0.2238, 0.9293, 0.2238, 0.9293, 0.857, 0.9551, 0.857, 0.9551, 0.8821, 0.9293, 0.8821, 0.9293, 0.8821, 0.9293, 0.857, 0.9551, 0.857, 0.9551, 0.8821, 0.9837, 0.9632, 0.9837, 0.9862, 0.8795, 0.9862, 0.8795, 0.9632, 0.8795, 0.9632, 0.8795, 0.9862, 0.7741, 0.9862, 0.7741, 0.9632, 0.9837, 0.9403, 0.9837, 0.9632, 0.8795, 0.9632, 0.8795, 0.9403, 0.8795, 0.9403, 0.8795, 0.9632, 0.7741, 0.9632, 0.7741, 0.9403, 0.9837, 0.9173, 0.9837, 0.9403, 0.8795, 0.9403, 0.8795, 0.9173, 0.8795, 0.9173, 0.8795, 0.9403, 0.7741, 0.9403, 0.7741, 0.9173, 0.9837, 0.9173, 0.8795, 0.9173, 0.8795, 0.8943, 0.9837, 0.8943, 0.8795, 0.9173, 0.7741, 0.9173, 0.7741, 0.8943, 0.8795, 0.8943, 0.8795, 0.9173, 0.7741, 0.9173, 0.7741, 0.8943, 0.8795, 0.8943, 0.9837, 0.9173, 0.8795, 0.9173, 0.8795, 0.8943, 0.9837, 0.8943, 0.8795, 0.9173, 0.8795, 0.9403, 0.7741, 0.9403, 0.7741, 0.9173, 0.9837, 0.9173, 0.9837, 0.9403, 0.8795, 0.9403, 0.8795, 0.9173, 0.8795, 0.9403, 0.8795, 0.9632, 0.7741, 0.9632, 0.7741, 0.9403, 0.9837, 0.9403, 0.9837, 0.9632, 0.8795, 0.9632, 0.8795, 0.9403, 0.8795, 0.9632, 0.8795, 0.9862, 0.7741, 0.9862, 0.7741, 0.9632, 0.9837, 0.9632, 0.9837, 0.9862, 0.8795, 0.9862, 0.8795, 0.9632, 0.9837, 0.9632, 0.9837, 0.9862, 0.8795, 0.9862, 0.8795, 0.9632, 0.8795, 0.9632, 0.8795, 0.9862, 0.7741, 0.9862, 0.7741, 0.9632, 0.9837, 0.9403, 0.9837, 0.9632, 0.8795, 0.9632, 0.8795, 0.9403, 0.8795, 0.9403, 0.8795, 0.9632, 0.7741, 0.9632, 0.7741, 0.9403, 0.9837, 0.9173, 0.9837, 0.9403, 0.8795, 0.9403, 0.8795, 0.9173, 0.8795, 0.9173, 0.8795, 0.9403, 0.7741, 0.9403, 0.7741, 0.9173, 0.9837, 0.9173, 0.8795, 0.9173, 0.8795, 0.8943, 0.9837, 0.8943, 0.8795, 0.9173, 0.7741, 0.9173, 0.7741, 0.8943, 0.8795, 0.8943, 0.8795, 0.9173, 0.7741, 0.9173, 0.7741, 0.8943, 0.8795, 0.8943, 0.9837, 0.9173, 0.8795, 0.9173, 0.8795, 0.8943, 0.9837, 0.8943, 0.8795, 0.9173, 0.8795, 0.9403, 0.7741, 0.9403, 0.7741, 0.9173, 0.9837, 0.9173, 0.9837, 0.9403, 0.8795, 0.9403, 0.8795, 0.9173, 0.8795, 0.9403, 0.8795, 0.9632, 0.7741, 0.9632, 0.7741, 0.9403, 0.9837, 0.9403, 0.9837, 0.9632, 0.8795, 0.9632, 0.8795, 0.9403, 0.8795, 0.9632, 0.8795, 0.9862, 0.7741, 0.9862, 0.7741, 0.9632, 0.9837, 0.9632, 0.9837, 0.9862, 0.8795, 0.9862, 0.8795, 0.9632, 0.9837, 0.9632, 0.9837, 0.9862, 0.8795, 0.9862, 0.8795, 0.9632, 0.8795, 0.9632, 0.8795, 0.9862, 0.7741, 0.9862, 0.7741, 0.9632, 0.9837, 0.9403, 0.9837, 0.9632, 0.8795, 0.9632, 0.8795, 0.9403, 0.8795, 0.9403, 0.8795, 0.9632, 0.7741, 0.9632, 0.7741, 0.9403, 0.9837, 0.9173, 0.9837, 0.9403, 0.8795, 0.9403, 0.8795, 0.9173, 0.8795, 0.9173, 0.8795, 0.9403, 0.7741, 0.9403, 0.7741, 0.9173, 0.9837, 0.9173, 0.8795, 0.9173, 0.8795, 0.8943, 0.9837, 0.8943, 0.8795, 0.9173, 0.7741, 0.9173, 0.7741, 0.8943, 0.8795, 0.8943, 0.8795, 0.9173, 0.7741, 0.9173, 0.7741, 0.8943, 0.8795, 0.8943, 0.9837, 0.9173, 0.8795, 0.9173, 0.8795, 0.8943, 0.9837, 0.8943, 0.8795, 0.9173, 0.8795, 0.9403, 0.7741, 0.9403, 0.7741, 0.9173, 0.9837, 0.9173, 0.9837, 0.9403, 0.8795, 0.9403, 0.8795, 0.9173, 0.8795, 0.9403, 0.8795, 0.9632, 0.7741, 0.9632, 0.7741, 0.9403, 0.9837, 0.9403, 0.9837, 0.9632, 0.8795, 0.9632, 0.8795, 0.9403, 0.8795, 0.9632, 0.8795, 0.9862, 0.7741, 0.9862, 0.7741, 0.9632, 0.9837, 0.9632, 0.9837, 0.9862, 0.8795, 0.9862, 0.8795, 0.9632, 0.9837, 0.9632, 0.9837, 0.9862, 0.8795, 0.9862, 0.8795, 0.9632, 0.8795, 0.9632, 0.8795, 0.9862, 0.7741, 0.9862, 0.7741, 0.9632, 0.9837, 0.9403, 0.9837, 0.9632, 0.8795, 0.9632, 0.8795, 0.9403, 0.8795, 0.9403, 0.8795, 0.9632, 0.7741, 0.9632, 0.7741, 0.9403, 0.9837, 0.9173, 0.9837, 0.9403, 0.8795, 0.9403, 0.8795, 0.9173, 0.8795, 0.9173, 0.8795, 0.9403, 0.7741, 0.9403, 0.7741, 0.9173, 0.9837, 0.9173, 0.8795, 0.9173, 0.8795, 0.8943, 0.9837, 0.8943, 0.8795, 0.9173, 0.7741, 0.9173, 0.7741, 0.8943, 0.8795, 0.8943, 0.8795, 0.9173, 0.7741, 0.9173, 0.7741, 0.8943, 0.8795, 0.8943, 0.9837, 0.9173, 0.8795, 0.9173, 0.8795, 0.8943, 0.9837, 0.8943, 0.8795, 0.9173, 0.8795, 0.9403, 0.7741, 0.9403, 0.7741, 0.9173, 0.9837, 0.9173, 0.9837, 0.9403, 0.8795, 0.9403, 0.8795, 0.9173, 0.8795, 0.9403, 0.8795, 0.9632, 0.7741, 0.9632, 0.7741, 0.9403, 0.9837, 0.9403, 0.9837, 0.9632, 0.8795, 0.9632, 0.8795, 0.9403, 0.8795, 0.9632, 0.8795, 0.9862, 0.7741, 0.9862, 0.7741, 0.9632, 0.9837, 0.9632, 0.9837, 0.9862, 0.8795, 0.9862, 0.8795, 0.9632, 0.9837, 0.9632, 0.9837, 0.9862, 0.8795, 0.9862, 0.8795, 0.9632, 0.8795, 0.9632, 0.8795, 0.9862, 0.7741, 0.9862, 0.7741, 0.9632, 0.9837, 0.9403, 0.9837, 0.9632, 0.8795, 0.9632, 0.8795, 0.9403, 0.8795, 0.9403, 0.8795, 0.9632, 0.7741, 0.9632, 0.7741, 0.9403, 0.9837, 0.9173, 0.9837, 0.9403, 0.8795, 0.9403, 0.8795, 0.9173, 0.8795, 0.9173, 0.8795, 0.9403, 0.7741, 0.9403, 0.7741, 0.9173, 0.9837, 0.9173, 0.8795, 0.9173, 0.8795, 0.8943, 0.9837, 0.8943, 0.8795, 0.9173, 0.7741, 0.9173, 0.7741, 0.8943, 0.8795, 0.8943, 0.8795, 0.9173, 0.7741, 0.9173, 0.7741, 0.8943, 0.8795, 0.8943, 0.9837, 0.9173, 0.8795, 0.9173, 0.8795, 0.8943, 0.9837, 0.8943, 0.8795, 0.9173, 0.8795, 0.9403, 0.7741, 0.9403, 0.7741, 0.9173, 0.9837, 0.9173, 0.9837, 0.9403, 0.8795, 0.9403, 0.8795, 0.9173, 0.8795, 0.9403, 0.8795, 0.9632, 0.7741, 0.9632, 0.7741, 0.9403, 0.9837, 0.9403, 0.9837, 0.9632, 0.8795, 0.9632, 0.8795, 0.9403, 0.8795, 0.9632, 0.8795, 0.9862, 0.7741, 0.9862, 0.7741, 0.9632, 0.9837, 0.9632, 0.9837, 0.9862, 0.8795, 0.9862, 0.8795, 0.9632, 0.7253, 0.1139, 0.7253, 0.08214, 0.7847, 0.08214, 0.7847, 0.1139, 0.7847, 0.8155, 0.7253, 0.8155, 0.7253, 0.7829, 0.7847, 0.7829, 0.6934, 0.1139, 0.7253, 0.1139, 0.7253, 0.3323, 0.6934, 0.3323, 0.6934, 0.3323, 0.7253, 0.3323, 0.7253, 0.5614, 0.6934, 0.5614, 0.6934, 0.5614, 0.7253, 0.5614, 0.7253, 0.7829, 0.6934, 0.7829, 0.6338, 0.1139, 0.6934, 0.1139, 0.6934, 0.3323, 0.6338, 0.3323, 0.6338, 0.3323, 0.6934, 0.3323, 0.6934, 0.5614, 0.6338, 0.5614, 0.6338, 0.5614, 0.6934, 0.5614, 0.6934, 0.7829, 0.6338, 0.7829, 0.7847, 0.1139, 0.8172, 0.1139, 0.8172, 0.3323, 0.7847, 0.3323, 0.7847, 0.3323, 0.8172, 0.3323, 0.8172, 0.5614, 0.7847, 0.5614, 0.7847, 0.5614, 0.8172, 0.5614, 0.8172, 0.7829, 0.7847, 0.7829, 0.7253, 0.1139, 0.7847, 0.1139, 0.7847, 0.3323, 0.7253, 0.3323, 0.7253, 0.3323, 0.7847, 0.3323, 0.7847, 0.5614, 0.7253, 0.5614, 0.7253, 0.5614, 0.7847, 0.5614, 0.7847, 0.7829, 0.7253, 0.7829, 0.7253, 0.5614, 0.7847, 0.5614, 0.7847, 0.7829, 0.7253, 0.7829, 0.7253, 0.3323, 0.7847, 0.3323, 0.7847, 0.5614, 0.7253, 0.5614, 0.7253, 0.1139, 0.7847, 0.1139, 0.7847, 0.3323, 0.7253, 0.3323, 0.7847, 0.5614, 0.8172, 0.5614, 0.8172, 0.7829, 0.7847, 0.7829, 0.7847, 0.3323, 0.8172, 0.3323, 0.8172, 0.5614, 0.7847, 0.5614, 0.7847, 0.1139, 0.8172, 0.1139, 0.8172, 0.3323, 0.7847, 0.3323, 0.6338, 0.5614, 0.6934, 0.5614, 0.6934, 0.7829, 0.6338, 0.7829, 0.6338, 0.3323, 0.6934, 0.3323, 0.6934, 0.5614, 0.6338, 0.5614, 0.6338, 0.1139, 0.6934, 0.1139, 0.6934, 0.3323, 0.6338, 0.3323, 0.6934, 0.5614, 0.7253, 0.5614, 0.7253, 0.7829, 0.6934, 0.7829, 0.6934, 0.3323, 0.7253, 0.3323, 0.7253, 0.5614, 0.6934, 0.5614, 0.6934, 0.1139, 0.7253, 0.1139, 0.7253, 0.3323, 0.6934, 0.3323, 0.7847, 0.8155, 0.7253, 0.8155, 0.7253, 0.7829, 0.7847, 0.7829, 0.7253, 0.1139, 0.7253, 0.08214, 0.7847, 0.08214, 0.7847, 0.1139])
me_lookout.materials.append(mat_lookout)
me_lookout.use_remesh_preserve_volume = False
me_lookout.use_remesh_preserve_attributes = False
me_lookout.use_mirror_vertex_groups = False
me_lookout.update()
me_object = bpy.data.meshes.new('Object')
me_object.from_pydata([], [], [])
me_object.materials.append(mat_lookout)
me_object.use_remesh_preserve_volume = False
me_object.use_remesh_preserve_attributes = False
me_object.use_mirror_vertex_groups = False
me_object.update()

# ---- objects
ob_lookout = bpy.data.objects.new('Lookout', me_lookout)
ob_object = bpy.data.objects.new('Object', me_object)
ob_lamp = bpy.data.objects.new('Lamp', light_spot)
ob_camera = bpy.data.objects.new('Camera', cam_camera)

# ---- transforms, parenting, visibility, modifiers, constraints
ob_lookout.location = (0.0, 0.0, 0.0)
ob_lookout.lock_rotations_4d = False
ob_lookout.empty_display_type = 'ARROWS'
ob_lookout.lineart.crease_threshold = 0.0
_m = ob_lookout.modifiers.new('Auto Smooth', 'NODES')
_m.node_group = ng_auto_smooth
_gi = [s.identifier for s in ng_auto_smooth.interface.items_tree if s.item_type == 'SOCKET' and s.in_out == 'INPUT']
_m[_gi[1]] = 1.222  # Angle
ob_object.location = (0.0, 0.0, 0.0)
ob_object.lock_rotations_4d = False
ob_object.empty_display_type = 'ARROWS'
ob_object.color = (0.0, 0.0, 0.0, 1.0)
ob_object.lineart.crease_threshold = 0.0
ob_lamp.location = (9.489, -4.946, 17.18)
ob_lamp.rotation_euler = (0.6503, 0.05522, 1.866)
ob_lamp.lock_rotations_4d = False
ob_lamp.empty_display_type = 'ARROWS'
ob_lamp.color = (0.0, 0.0, 0.0, 0.0)
ob_lamp.lineart.crease_threshold = 0.0
ob_camera.location = (11.61, -11.08, 7.756)
ob_camera.rotation_euler = (1.399, -0.01209, 0.8289)
ob_camera.lock_rotations_4d = False
ob_camera.empty_display_type = 'ARROWS'
ob_camera.color = (0.0, 0.0, 0.0, 0.0)
ob_camera.display_type = 'WIRE'
ob_camera.lineart.crease_threshold = 0.0

# ---- collection membership
col_collection_1.objects.link(ob_lookout)
col_collection_1.objects.link(ob_object)
col_collection_1.objects.link(ob_lamp)
col_collection_1.objects.link(ob_camera)

# ---- scene / render settings (as saved in the file)
scene.camera = ob_camera
scene.frame_start = 1; scene.frame_end = 250; scene.frame_set(1)
scene.render.engine = 'BLENDER_EEVEE_NEXT'
scene.render.image_settings.compression = 90
scene.render.resolution_x = 512
scene.render.resolution_y = 512
scene.render.pixel_aspect_x = 100.0
scene.render.pixel_aspect_y = 100.0
scene.render.fps = 25
scene.render.dither_intensity = 0.0
scene.render.film_transparent = True
scene.render.use_compositing = False
scene.render.use_sequencer = False
scene.render.bake_margin = 2
scene.render.bake_bias = 0.0
scene.render.use_stamp_time = False
scene.render.use_stamp_date = False
scene.render.use_stamp_frame = False
scene.render.use_stamp_camera = False
scene.render.use_stamp_scene = False
scene.render.use_stamp_filename = False
scene.render.use_stamp_render_time = False
scene.render.stamp_font_size = 0
scene.cycles.use_denoising = False
scene.cycles.samples = 10
scene.cycles.sampling_pattern = 'TABULATED_SOBOL'
scene.cycles.light_sampling_threshold = 0.0
scene.cycles.use_adaptive_sampling = False
scene.cycles.use_light_tree = False
scene.cycles.blur_glossy = 0.0
scene.cycles.volume_bounces = 1
scene.cycles.pixel_filter_type = 'GAUSSIAN'
scene.cycles.sample_clamp_indirect = 0.0
scene.view_settings.view_transform = 'Raw'
bpy.context.view_layer.update()
